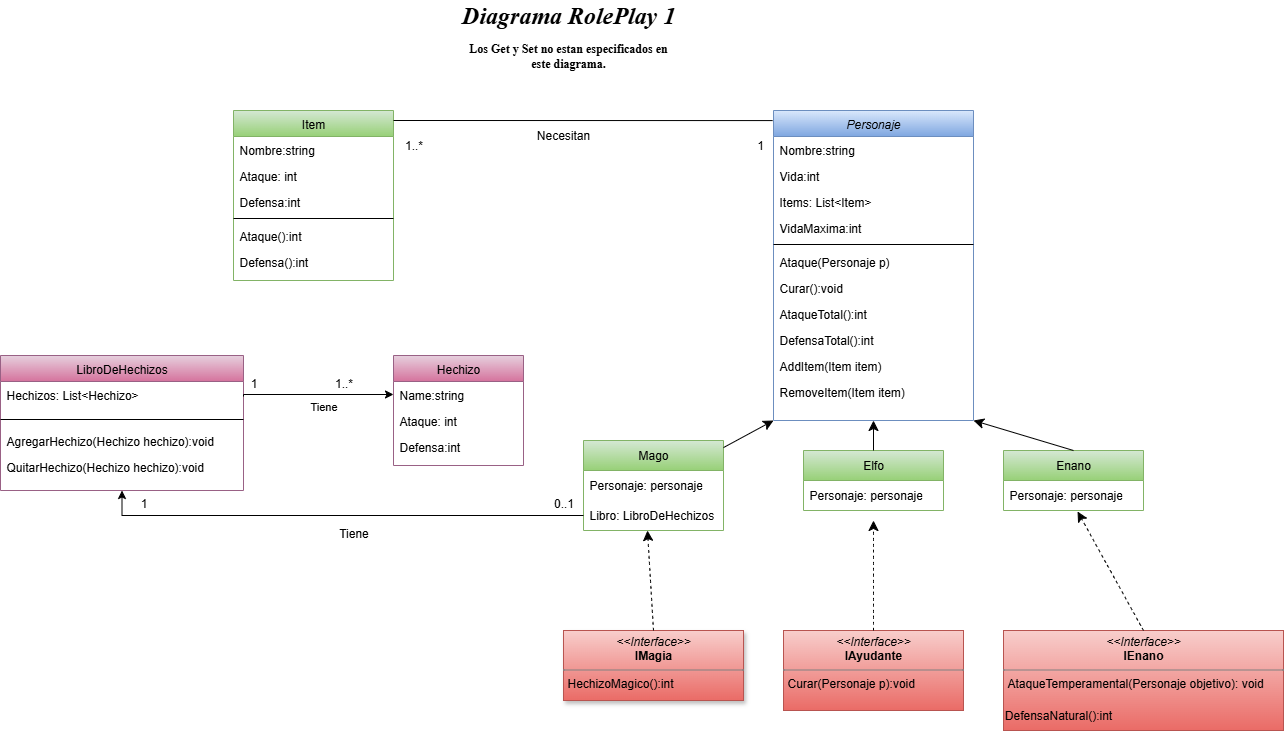

The diagram above was exported from draw.io. Its source (the exported page's mxGraphModel, read from the mxfile embedded in the PNG):
<mxGraphModel dx="2253" dy="743" grid="1" gridSize="10" guides="1" tooltips="1" connect="1" arrows="1" fold="1" page="1" pageScale="1" pageWidth="827" pageHeight="1169" math="0" shadow="0">
  <root>
    <mxCell id="WIyWlLk6GJQsqaUBKTNV-0" />
    <mxCell id="WIyWlLk6GJQsqaUBKTNV-1" parent="WIyWlLk6GJQsqaUBKTNV-0" />
    <mxCell id="zkfFHV4jXpPFQw0GAbJ--0" value="Personaje" style="swimlane;fontStyle=2;align=center;verticalAlign=top;childLayout=stackLayout;horizontal=1;startSize=26;horizontalStack=0;resizeParent=1;resizeLast=0;collapsible=1;marginBottom=0;rounded=0;shadow=0;strokeWidth=1;fillColor=#dae8fc;gradientColor=#7ea6e0;strokeColor=#6c8ebf;" parent="WIyWlLk6GJQsqaUBKTNV-1" vertex="1">
      <mxGeometry x="210" y="170" width="200" height="310" as="geometry">
        <mxRectangle x="230" y="140" width="160" height="26" as="alternateBounds" />
      </mxGeometry>
    </mxCell>
    <mxCell id="zkfFHV4jXpPFQw0GAbJ--1" value="Nombre:string&#10;" style="text;align=left;verticalAlign=top;spacingLeft=4;spacingRight=4;overflow=hidden;rotatable=0;points=[[0,0.5],[1,0.5]];portConstraint=eastwest;" parent="zkfFHV4jXpPFQw0GAbJ--0" vertex="1">
      <mxGeometry y="26" width="200" height="26" as="geometry" />
    </mxCell>
    <mxCell id="zkfFHV4jXpPFQw0GAbJ--2" value="Vida:int&#10;" style="text;align=left;verticalAlign=top;spacingLeft=4;spacingRight=4;overflow=hidden;rotatable=0;points=[[0,0.5],[1,0.5]];portConstraint=eastwest;rounded=0;shadow=0;html=0;" parent="zkfFHV4jXpPFQw0GAbJ--0" vertex="1">
      <mxGeometry y="52" width="200" height="26" as="geometry" />
    </mxCell>
    <mxCell id="zkfFHV4jXpPFQw0GAbJ--3" value="Items: List&lt;Item&gt;&#10;&#10;" style="text;align=left;verticalAlign=top;spacingLeft=4;spacingRight=4;overflow=hidden;rotatable=0;points=[[0,0.5],[1,0.5]];portConstraint=eastwest;rounded=0;shadow=0;html=0;" parent="zkfFHV4jXpPFQw0GAbJ--0" vertex="1">
      <mxGeometry y="78" width="200" height="26" as="geometry" />
    </mxCell>
    <mxCell id="XQ9EezWT6CagQ6ue9p2Z-5" value="VidaMaxima:int" style="text;align=left;verticalAlign=top;spacingLeft=4;spacingRight=4;overflow=hidden;rotatable=0;points=[[0,0.5],[1,0.5]];portConstraint=eastwest;rounded=0;shadow=0;html=0;" parent="zkfFHV4jXpPFQw0GAbJ--0" vertex="1">
      <mxGeometry y="104" width="200" height="26" as="geometry" />
    </mxCell>
    <mxCell id="zkfFHV4jXpPFQw0GAbJ--4" value="" style="line;html=1;strokeWidth=1;align=left;verticalAlign=middle;spacingTop=-1;spacingLeft=3;spacingRight=3;rotatable=0;labelPosition=right;points=[];portConstraint=eastwest;" parent="zkfFHV4jXpPFQw0GAbJ--0" vertex="1">
      <mxGeometry y="130" width="200" height="8" as="geometry" />
    </mxCell>
    <mxCell id="zkfFHV4jXpPFQw0GAbJ--5" value="Ataque(Personaje p)&#10;" style="text;align=left;verticalAlign=top;spacingLeft=4;spacingRight=4;overflow=hidden;rotatable=0;points=[[0,0.5],[1,0.5]];portConstraint=eastwest;" parent="zkfFHV4jXpPFQw0GAbJ--0" vertex="1">
      <mxGeometry y="138" width="200" height="26" as="geometry" />
    </mxCell>
    <mxCell id="FnUlzrm2GhZAMEqJ_tdn-0" value="Curar():void" style="text;align=left;verticalAlign=top;spacingLeft=4;spacingRight=4;overflow=hidden;rotatable=0;points=[[0,0.5],[1,0.5]];portConstraint=eastwest;" parent="zkfFHV4jXpPFQw0GAbJ--0" vertex="1">
      <mxGeometry y="164" width="200" height="26" as="geometry" />
    </mxCell>
    <mxCell id="FnUlzrm2GhZAMEqJ_tdn-1" value="AtaqueTotal():int&#10;" style="text;align=left;verticalAlign=top;spacingLeft=4;spacingRight=4;overflow=hidden;rotatable=0;points=[[0,0.5],[1,0.5]];portConstraint=eastwest;" parent="zkfFHV4jXpPFQw0GAbJ--0" vertex="1">
      <mxGeometry y="190" width="200" height="26" as="geometry" />
    </mxCell>
    <mxCell id="FnUlzrm2GhZAMEqJ_tdn-2" value="DefensaTotal():int&#10;" style="text;align=left;verticalAlign=top;spacingLeft=4;spacingRight=4;overflow=hidden;rotatable=0;points=[[0,0.5],[1,0.5]];portConstraint=eastwest;" parent="zkfFHV4jXpPFQw0GAbJ--0" vertex="1">
      <mxGeometry y="216" width="200" height="26" as="geometry" />
    </mxCell>
    <mxCell id="FnUlzrm2GhZAMEqJ_tdn-3" value="AddItem(Item item)&#10;" style="text;align=left;verticalAlign=top;spacingLeft=4;spacingRight=4;overflow=hidden;rotatable=0;points=[[0,0.5],[1,0.5]];portConstraint=eastwest;" parent="zkfFHV4jXpPFQw0GAbJ--0" vertex="1">
      <mxGeometry y="242" width="200" height="26" as="geometry" />
    </mxCell>
    <mxCell id="RCGQfx5wpoE251y4QvMn-1" value="RemoveItem(Item item)&#10;" style="text;align=left;verticalAlign=top;spacingLeft=4;spacingRight=4;overflow=hidden;rotatable=0;points=[[0,0.5],[1,0.5]];portConstraint=eastwest;" vertex="1" parent="zkfFHV4jXpPFQw0GAbJ--0">
      <mxGeometry y="268" width="200" height="26" as="geometry" />
    </mxCell>
    <mxCell id="zkfFHV4jXpPFQw0GAbJ--17" value="Item" style="swimlane;fontStyle=0;align=center;verticalAlign=top;childLayout=stackLayout;horizontal=1;startSize=26;horizontalStack=0;resizeParent=1;resizeLast=0;collapsible=1;marginBottom=0;rounded=0;shadow=0;strokeWidth=1;fillColor=#d5e8d4;strokeColor=#82b366;gradientColor=#97d077;" parent="WIyWlLk6GJQsqaUBKTNV-1" vertex="1">
      <mxGeometry x="-330" y="170" width="160" height="170" as="geometry">
        <mxRectangle x="550" y="140" width="160" height="26" as="alternateBounds" />
      </mxGeometry>
    </mxCell>
    <mxCell id="zkfFHV4jXpPFQw0GAbJ--22" value="Nombre:string&#10;" style="text;align=left;verticalAlign=top;spacingLeft=4;spacingRight=4;overflow=hidden;rotatable=0;points=[[0,0.5],[1,0.5]];portConstraint=eastwest;rounded=0;shadow=0;html=0;" parent="zkfFHV4jXpPFQw0GAbJ--17" vertex="1">
      <mxGeometry y="26" width="160" height="26" as="geometry" />
    </mxCell>
    <mxCell id="FnUlzrm2GhZAMEqJ_tdn-5" value="Ataque: int" style="text;align=left;verticalAlign=top;spacingLeft=4;spacingRight=4;overflow=hidden;rotatable=0;points=[[0,0.5],[1,0.5]];portConstraint=eastwest;rounded=0;shadow=0;html=0;" parent="zkfFHV4jXpPFQw0GAbJ--17" vertex="1">
      <mxGeometry y="52" width="160" height="26" as="geometry" />
    </mxCell>
    <mxCell id="FnUlzrm2GhZAMEqJ_tdn-6" value="Defensa:int" style="text;align=left;verticalAlign=top;spacingLeft=4;spacingRight=4;overflow=hidden;rotatable=0;points=[[0,0.5],[1,0.5]];portConstraint=eastwest;rounded=0;shadow=0;html=0;" parent="zkfFHV4jXpPFQw0GAbJ--17" vertex="1">
      <mxGeometry y="78" width="160" height="26" as="geometry" />
    </mxCell>
    <mxCell id="zkfFHV4jXpPFQw0GAbJ--23" value="" style="line;html=1;strokeWidth=1;align=left;verticalAlign=middle;spacingTop=-1;spacingLeft=3;spacingRight=3;rotatable=0;labelPosition=right;points=[];portConstraint=eastwest;" parent="zkfFHV4jXpPFQw0GAbJ--17" vertex="1">
      <mxGeometry y="104" width="160" height="8" as="geometry" />
    </mxCell>
    <mxCell id="FnUlzrm2GhZAMEqJ_tdn-12" value="Ataque():int" style="text;align=left;verticalAlign=top;spacingLeft=4;spacingRight=4;overflow=hidden;rotatable=0;points=[[0,0.5],[1,0.5]];portConstraint=eastwest;" parent="zkfFHV4jXpPFQw0GAbJ--17" vertex="1">
      <mxGeometry y="112" width="160" height="26" as="geometry" />
    </mxCell>
    <mxCell id="FnUlzrm2GhZAMEqJ_tdn-13" value="Defensa():int" style="text;align=left;verticalAlign=top;spacingLeft=4;spacingRight=4;overflow=hidden;rotatable=0;points=[[0,0.5],[1,0.5]];portConstraint=eastwest;" parent="zkfFHV4jXpPFQw0GAbJ--17" vertex="1">
      <mxGeometry y="138" width="160" height="26" as="geometry" />
    </mxCell>
    <mxCell id="FnUlzrm2GhZAMEqJ_tdn-7" value="&lt;font style=&quot;font-size: 12px;&quot; face=&quot;Times New Roman&quot;&gt;&lt;b style=&quot;&quot;&gt;Los Get y Set no estan especificados en este diagrama.&lt;/b&gt;&lt;/font&gt;" style="text;html=1;align=center;verticalAlign=middle;whiteSpace=wrap;rounded=0;" parent="WIyWlLk6GJQsqaUBKTNV-1" vertex="1">
      <mxGeometry x="-103" y="70" width="216" height="90" as="geometry" />
    </mxCell>
    <mxCell id="6f_ZdH4_u663LapcMbie-2" value="Hechizo" style="swimlane;fontStyle=0;align=center;verticalAlign=top;childLayout=stackLayout;horizontal=1;startSize=26;horizontalStack=0;resizeParent=1;resizeLast=0;collapsible=1;marginBottom=0;rounded=0;shadow=0;strokeWidth=1;fillColor=#e6d0de;gradientColor=#d5739d;strokeColor=#996185;" parent="WIyWlLk6GJQsqaUBKTNV-1" vertex="1">
      <mxGeometry x="-170" y="415" width="130" height="110" as="geometry">
        <mxRectangle x="550" y="140" width="160" height="26" as="alternateBounds" />
      </mxGeometry>
    </mxCell>
    <mxCell id="6f_ZdH4_u663LapcMbie-3" value="Name:string&#10;" style="text;align=left;verticalAlign=top;spacingLeft=4;spacingRight=4;overflow=hidden;rotatable=0;points=[[0,0.5],[1,0.5]];portConstraint=eastwest;rounded=0;shadow=0;html=0;" parent="6f_ZdH4_u663LapcMbie-2" vertex="1">
      <mxGeometry y="26" width="130" height="26" as="geometry" />
    </mxCell>
    <mxCell id="6f_ZdH4_u663LapcMbie-4" value="Ataque: int" style="text;align=left;verticalAlign=top;spacingLeft=4;spacingRight=4;overflow=hidden;rotatable=0;points=[[0,0.5],[1,0.5]];portConstraint=eastwest;rounded=0;shadow=0;html=0;" parent="6f_ZdH4_u663LapcMbie-2" vertex="1">
      <mxGeometry y="52" width="130" height="26" as="geometry" />
    </mxCell>
    <mxCell id="6f_ZdH4_u663LapcMbie-5" value="Defensa:int" style="text;align=left;verticalAlign=top;spacingLeft=4;spacingRight=4;overflow=hidden;rotatable=0;points=[[0,0.5],[1,0.5]];portConstraint=eastwest;rounded=0;shadow=0;html=0;" parent="6f_ZdH4_u663LapcMbie-2" vertex="1">
      <mxGeometry y="78" width="130" height="26" as="geometry" />
    </mxCell>
    <mxCell id="6f_ZdH4_u663LapcMbie-9" value="LibroDeHechizos" style="swimlane;fontStyle=0;align=center;verticalAlign=top;childLayout=stackLayout;horizontal=1;startSize=26;horizontalStack=0;resizeParent=1;resizeLast=0;collapsible=1;marginBottom=0;rounded=0;shadow=0;strokeWidth=1;fillColor=#e6d0de;gradientColor=#d5739d;strokeColor=#996185;" parent="WIyWlLk6GJQsqaUBKTNV-1" vertex="1">
      <mxGeometry x="-563" y="415" width="243" height="135" as="geometry">
        <mxRectangle x="550" y="140" width="160" height="26" as="alternateBounds" />
      </mxGeometry>
    </mxCell>
    <mxCell id="6f_ZdH4_u663LapcMbie-10" value="Hechizos: List&lt;Hechizo&gt;" style="text;align=left;verticalAlign=top;spacingLeft=4;spacingRight=4;overflow=hidden;rotatable=0;points=[[0,0.5],[1,0.5]];portConstraint=eastwest;rounded=0;shadow=0;html=0;" parent="6f_ZdH4_u663LapcMbie-9" vertex="1">
      <mxGeometry y="26" width="243" height="30" as="geometry" />
    </mxCell>
    <mxCell id="6f_ZdH4_u663LapcMbie-13" value="" style="line;html=1;strokeWidth=1;align=left;verticalAlign=middle;spacingTop=-1;spacingLeft=3;spacingRight=3;rotatable=0;labelPosition=right;points=[];portConstraint=eastwest;" parent="6f_ZdH4_u663LapcMbie-9" vertex="1">
      <mxGeometry y="56" width="243" height="16" as="geometry" />
    </mxCell>
    <mxCell id="6f_ZdH4_u663LapcMbie-16" value="AgregarHechizo(Hechizo hechizo):void" style="text;align=left;verticalAlign=top;spacingLeft=4;spacingRight=4;overflow=hidden;rotatable=0;points=[[0,0.5],[1,0.5]];portConstraint=eastwest;" parent="6f_ZdH4_u663LapcMbie-9" vertex="1">
      <mxGeometry y="72" width="243" height="26" as="geometry" />
    </mxCell>
    <mxCell id="6f_ZdH4_u663LapcMbie-15" value="QuitarHechizo(Hechizo hechizo):void" style="text;align=left;verticalAlign=top;spacingLeft=4;spacingRight=4;overflow=hidden;rotatable=0;points=[[0,0.5],[1,0.5]];portConstraint=eastwest;" parent="6f_ZdH4_u663LapcMbie-9" vertex="1">
      <mxGeometry y="98" width="243" height="26" as="geometry" />
    </mxCell>
    <mxCell id="FbfV02s0mxsZ4ODlSx79-2" value="&lt;font face=&quot;Times New Roman&quot; style=&quot;font-size: 24px;&quot;&gt;&lt;b style=&quot;&quot;&gt;&lt;i style=&quot;&quot;&gt;Diagrama RolePlay 1&lt;/i&gt;&lt;/b&gt;&lt;/font&gt;" style="text;html=1;align=center;verticalAlign=middle;whiteSpace=wrap;rounded=0;" parent="WIyWlLk6GJQsqaUBKTNV-1" vertex="1">
      <mxGeometry x="-220" y="60" width="450" height="30" as="geometry" />
    </mxCell>
    <mxCell id="4MIZnqVAmgtGZ6XJjz_k-7" value="Mago" style="swimlane;fontStyle=0;childLayout=stackLayout;horizontal=1;startSize=30;horizontalStack=0;resizeParent=1;resizeParentMax=0;resizeLast=0;collapsible=1;marginBottom=0;whiteSpace=wrap;html=1;fillColor=#d5e8d4;gradientColor=#97d077;strokeColor=#82b366;" parent="WIyWlLk6GJQsqaUBKTNV-1" vertex="1">
      <mxGeometry x="20" y="500" width="140" height="90" as="geometry" />
    </mxCell>
    <mxCell id="4MIZnqVAmgtGZ6XJjz_k-8" value="Personaje: personaje" style="text;align=left;verticalAlign=middle;spacingLeft=4;spacingRight=4;overflow=hidden;points=[[0,0.5],[1,0.5]];portConstraint=eastwest;rotatable=0;whiteSpace=wrap;html=1;" parent="4MIZnqVAmgtGZ6XJjz_k-7" vertex="1">
      <mxGeometry y="30" width="140" height="30" as="geometry" />
    </mxCell>
    <mxCell id="RCGQfx5wpoE251y4QvMn-0" value="Libro: LibroDeHechizos" style="text;align=left;verticalAlign=middle;spacingLeft=4;spacingRight=4;overflow=hidden;points=[[0,0.5],[1,0.5]];portConstraint=eastwest;rotatable=0;whiteSpace=wrap;html=1;" vertex="1" parent="4MIZnqVAmgtGZ6XJjz_k-7">
      <mxGeometry y="60" width="140" height="30" as="geometry" />
    </mxCell>
    <mxCell id="4MIZnqVAmgtGZ6XJjz_k-11" value="&lt;span style=&quot;font-weight: normal;&quot;&gt;Elfo&lt;/span&gt;" style="swimlane;fontStyle=1;childLayout=stackLayout;horizontal=1;startSize=30;horizontalStack=0;resizeParent=1;resizeParentMax=0;resizeLast=0;collapsible=1;marginBottom=0;whiteSpace=wrap;html=1;fillColor=#d5e8d4;gradientColor=#97d077;strokeColor=#82b366;" parent="WIyWlLk6GJQsqaUBKTNV-1" vertex="1">
      <mxGeometry x="240" y="510" width="140" height="60" as="geometry" />
    </mxCell>
    <mxCell id="4MIZnqVAmgtGZ6XJjz_k-12" value="Personaje: personaje" style="text;strokeColor=none;fillColor=none;align=left;verticalAlign=middle;spacingLeft=4;spacingRight=4;overflow=hidden;points=[[0,0.5],[1,0.5]];portConstraint=eastwest;rotatable=0;whiteSpace=wrap;html=1;" parent="4MIZnqVAmgtGZ6XJjz_k-11" vertex="1">
      <mxGeometry y="30" width="140" height="30" as="geometry" />
    </mxCell>
    <mxCell id="4MIZnqVAmgtGZ6XJjz_k-15" value="Enano" style="swimlane;fontStyle=0;childLayout=stackLayout;horizontal=1;startSize=30;horizontalStack=0;resizeParent=1;resizeParentMax=0;resizeLast=0;collapsible=1;marginBottom=0;whiteSpace=wrap;html=1;fillColor=#d5e8d4;gradientColor=#97d077;strokeColor=#82b366;" parent="WIyWlLk6GJQsqaUBKTNV-1" vertex="1">
      <mxGeometry x="440" y="510" width="140" height="60" as="geometry" />
    </mxCell>
    <mxCell id="4MIZnqVAmgtGZ6XJjz_k-16" value="Personaje: personaje" style="text;strokeColor=none;fillColor=none;align=left;verticalAlign=middle;spacingLeft=4;spacingRight=4;overflow=hidden;points=[[0,0.5],[1,0.5]];portConstraint=eastwest;rotatable=0;whiteSpace=wrap;html=1;" parent="4MIZnqVAmgtGZ6XJjz_k-15" vertex="1">
      <mxGeometry y="30" width="140" height="30" as="geometry" />
    </mxCell>
    <mxCell id="FbfV02s0mxsZ4ODlSx79-4" value="Necesitan" style="text;html=1;align=center;verticalAlign=middle;whiteSpace=wrap;rounded=0;" parent="WIyWlLk6GJQsqaUBKTNV-1" vertex="1">
      <mxGeometry x="-30" y="180" width="60" height="30" as="geometry" />
    </mxCell>
    <mxCell id="FbfV02s0mxsZ4ODlSx79-5" value="1..*" style="text;html=1;align=center;verticalAlign=middle;resizable=0;points=[];autosize=1;strokeColor=none;fillColor=none;" parent="WIyWlLk6GJQsqaUBKTNV-1" vertex="1">
      <mxGeometry x="-170" y="190" width="40" height="30" as="geometry" />
    </mxCell>
    <mxCell id="4MIZnqVAmgtGZ6XJjz_k-26" value="" style="endArrow=none;html=1;rounded=0;entryX=0.002;entryY=0.079;entryDx=0;entryDy=0;entryPerimeter=0;exitX=1.008;exitY=0.125;exitDx=0;exitDy=0;exitPerimeter=0;" parent="WIyWlLk6GJQsqaUBKTNV-1" edge="1">
      <mxGeometry width="50" height="50" relative="1" as="geometry">
        <mxPoint x="-169.9999999999998" y="180" as="sourcePoint" />
        <mxPoint x="209.1200000000001" y="180.08000000000015" as="targetPoint" />
      </mxGeometry>
    </mxCell>
    <mxCell id="FbfV02s0mxsZ4ODlSx79-15" value="&amp;nbsp;1" style="text;html=1;align=center;verticalAlign=middle;resizable=0;points=[];autosize=1;strokeColor=none;fillColor=none;" parent="WIyWlLk6GJQsqaUBKTNV-1" vertex="1">
      <mxGeometry x="180" y="190" width="30" height="30" as="geometry" />
    </mxCell>
    <mxCell id="UbDmr24zF6M0BFo9jhsd-0" style="edgeStyle=none;curved=1;rounded=0;orthogonalLoop=1;jettySize=auto;html=1;entryX=0;entryY=1;entryDx=0;entryDy=0;fontSize=12;startSize=8;endSize=8;" parent="WIyWlLk6GJQsqaUBKTNV-1" source="4MIZnqVAmgtGZ6XJjz_k-7" target="zkfFHV4jXpPFQw0GAbJ--0" edge="1">
      <mxGeometry relative="1" as="geometry">
        <mxPoint x="208.20000000000005" y="491.42999999999995" as="targetPoint" />
      </mxGeometry>
    </mxCell>
    <mxCell id="UbDmr24zF6M0BFo9jhsd-6" value="&lt;p style=&quot;margin:0px;margin-top:4px;text-align:center;&quot;&gt;&lt;i&gt;&amp;lt;&amp;lt;Interface&amp;gt;&amp;gt;&lt;/i&gt;&lt;br&gt;&lt;b&gt;IMagia&lt;/b&gt;&lt;/p&gt;&lt;hr size=&quot;1&quot; style=&quot;border-style:solid;&quot;&gt;&lt;p style=&quot;margin:0px;margin-left:4px;&quot;&gt;HechizoMagico():int&lt;/p&gt;&lt;p style=&quot;margin:0px;margin-left:4px;&quot;&gt;&lt;br&gt;&lt;/p&gt;" style="verticalAlign=top;align=left;overflow=fill;html=1;whiteSpace=wrap;fillColor=#f8cecc;gradientColor=#ea6b66;strokeColor=#b85450;rounded=0;glass=0;shadow=1;" parent="WIyWlLk6GJQsqaUBKTNV-1" vertex="1">
      <mxGeometry y="690" width="180" height="70" as="geometry" />
    </mxCell>
    <mxCell id="UbDmr24zF6M0BFo9jhsd-7" value="&lt;p style=&quot;margin:0px;margin-top:4px;text-align:center;&quot;&gt;&lt;i&gt;&amp;lt;&amp;lt;Interface&amp;gt;&amp;gt;&lt;/i&gt;&lt;br&gt;&lt;b&gt;IAyudante&lt;/b&gt;&lt;/p&gt;&lt;hr size=&quot;1&quot; style=&quot;border-style:solid;&quot;&gt;&lt;p style=&quot;margin:0px;margin-left:4px;&quot;&gt;Curar(Personaje p):void&lt;/p&gt;" style="verticalAlign=top;align=left;overflow=fill;html=1;whiteSpace=wrap;fillColor=#f8cecc;gradientColor=#ea6b66;strokeColor=#b85450;" parent="WIyWlLk6GJQsqaUBKTNV-1" vertex="1">
      <mxGeometry x="220" y="690" width="180" height="80" as="geometry" />
    </mxCell>
    <mxCell id="UbDmr24zF6M0BFo9jhsd-8" value="&lt;p style=&quot;margin:0px;margin-top:4px;text-align:center;&quot;&gt;&lt;i&gt;&amp;lt;&amp;lt;Interface&amp;gt;&amp;gt;&lt;/i&gt;&lt;br&gt;&lt;b&gt;IEnano&lt;/b&gt;&lt;/p&gt;&lt;hr size=&quot;1&quot; style=&quot;border-style:solid;&quot;&gt;&lt;p style=&quot;margin:0px;margin-left:4px;&quot;&gt;AtaqueTemperamental(Personaje objetivo): void&lt;br&gt;&lt;/p&gt;" style="verticalAlign=top;align=left;overflow=fill;html=1;whiteSpace=wrap;fillColor=#f8cecc;gradientColor=#ea6b66;strokeColor=#b85450;" parent="WIyWlLk6GJQsqaUBKTNV-1" vertex="1">
      <mxGeometry x="440" y="690" width="280" height="100" as="geometry" />
    </mxCell>
    <mxCell id="UbDmr24zF6M0BFo9jhsd-10" value="" style="endArrow=classic;html=1;rounded=0;fontSize=12;startSize=8;endSize=8;curved=1;entryX=0.5;entryY=1;entryDx=0;entryDy=0;exitX=0.5;exitY=0;exitDx=0;exitDy=0;" parent="WIyWlLk6GJQsqaUBKTNV-1" source="4MIZnqVAmgtGZ6XJjz_k-11" target="zkfFHV4jXpPFQw0GAbJ--0" edge="1">
      <mxGeometry width="50" height="50" relative="1" as="geometry">
        <mxPoint x="-50" y="590" as="sourcePoint" />
        <mxPoint x="311" y="490.98799999999994" as="targetPoint" />
      </mxGeometry>
    </mxCell>
    <mxCell id="UbDmr24zF6M0BFo9jhsd-11" value="" style="endArrow=classic;html=1;rounded=0;fontSize=12;startSize=8;endSize=8;curved=1;exitX=0.5;exitY=0;exitDx=0;exitDy=0;" parent="WIyWlLk6GJQsqaUBKTNV-1" source="4MIZnqVAmgtGZ6XJjz_k-15" edge="1">
      <mxGeometry width="50" height="50" relative="1" as="geometry">
        <mxPoint x="380" y="551" as="sourcePoint" />
        <mxPoint x="410" y="480" as="targetPoint" />
      </mxGeometry>
    </mxCell>
    <mxCell id="UbDmr24zF6M0BFo9jhsd-13" value="" style="endArrow=classic;html=1;rounded=0;fontSize=12;startSize=8;endSize=8;curved=1;exitX=0.5;exitY=0;exitDx=0;exitDy=0;dashed=1;entryX=0.457;entryY=1;entryDx=0;entryDy=0;entryPerimeter=0;" parent="WIyWlLk6GJQsqaUBKTNV-1" source="UbDmr24zF6M0BFo9jhsd-6" target="RCGQfx5wpoE251y4QvMn-0" edge="1">
      <mxGeometry width="50" height="50" relative="1" as="geometry">
        <mxPoint x="65" y="670" as="sourcePoint" />
        <mxPoint x="100" y="580" as="targetPoint" />
        <Array as="points" />
      </mxGeometry>
    </mxCell>
    <mxCell id="UbDmr24zF6M0BFo9jhsd-15" value="" style="endArrow=classic;html=1;rounded=0;fontSize=12;startSize=8;endSize=8;curved=1;exitX=0.5;exitY=0;exitDx=0;exitDy=0;dashed=1;" parent="WIyWlLk6GJQsqaUBKTNV-1" source="UbDmr24zF6M0BFo9jhsd-7" edge="1">
      <mxGeometry width="50" height="50" relative="1" as="geometry">
        <mxPoint x="110" y="728" as="sourcePoint" />
        <mxPoint x="310" y="580" as="targetPoint" />
        <Array as="points" />
      </mxGeometry>
    </mxCell>
    <mxCell id="UbDmr24zF6M0BFo9jhsd-16" value="" style="endArrow=classic;html=1;rounded=0;fontSize=12;startSize=8;endSize=8;curved=1;exitX=0.5;exitY=0;exitDx=0;exitDy=0;entryX=0.529;entryY=1.033;entryDx=0;entryDy=0;entryPerimeter=0;dashed=1;" parent="WIyWlLk6GJQsqaUBKTNV-1" source="UbDmr24zF6M0BFo9jhsd-8" target="4MIZnqVAmgtGZ6XJjz_k-16" edge="1">
      <mxGeometry width="50" height="50" relative="1" as="geometry">
        <mxPoint x="550" y="758" as="sourcePoint" />
        <mxPoint x="554" y="640" as="targetPoint" />
        <Array as="points" />
      </mxGeometry>
    </mxCell>
    <mxCell id="XQ9EezWT6CagQ6ue9p2Z-4" value="DefensaNatural():int" style="text;html=1;align=center;verticalAlign=middle;whiteSpace=wrap;rounded=0;" parent="WIyWlLk6GJQsqaUBKTNV-1" vertex="1">
      <mxGeometry x="440" y="760" width="110" height="30" as="geometry" />
    </mxCell>
    <mxCell id="RCGQfx5wpoE251y4QvMn-4" style="edgeStyle=orthogonalEdgeStyle;rounded=0;orthogonalLoop=1;jettySize=auto;html=1;exitX=1;exitY=0.5;exitDx=0;exitDy=0;entryX=0;entryY=0.5;entryDx=0;entryDy=0;" edge="1" parent="WIyWlLk6GJQsqaUBKTNV-1" source="6f_ZdH4_u663LapcMbie-10" target="6f_ZdH4_u663LapcMbie-3">
      <mxGeometry relative="1" as="geometry">
        <mxPoint x="-200" y="460" as="targetPoint" />
        <Array as="points">
          <mxPoint x="-320" y="454" />
        </Array>
      </mxGeometry>
    </mxCell>
    <mxCell id="RCGQfx5wpoE251y4QvMn-5" value="Tiene" style="edgeLabel;html=1;align=center;verticalAlign=middle;resizable=0;points=[];" vertex="1" connectable="0" parent="RCGQfx5wpoE251y4QvMn-4">
      <mxGeometry x="0.1646" y="-1" relative="1" as="geometry">
        <mxPoint x="-8" y="10" as="offset" />
      </mxGeometry>
    </mxCell>
    <mxCell id="RCGQfx5wpoE251y4QvMn-6" value="1..*" style="text;html=1;align=center;verticalAlign=middle;resizable=0;points=[];autosize=1;strokeColor=none;fillColor=none;" vertex="1" parent="WIyWlLk6GJQsqaUBKTNV-1">
      <mxGeometry x="-240" y="428" width="40" height="30" as="geometry" />
    </mxCell>
    <mxCell id="RCGQfx5wpoE251y4QvMn-7" value="1" style="text;html=1;align=center;verticalAlign=middle;resizable=0;points=[];autosize=1;strokeColor=none;fillColor=none;" vertex="1" parent="WIyWlLk6GJQsqaUBKTNV-1">
      <mxGeometry x="-325" y="428" width="30" height="30" as="geometry" />
    </mxCell>
    <mxCell id="RCGQfx5wpoE251y4QvMn-8" style="edgeStyle=orthogonalEdgeStyle;rounded=0;orthogonalLoop=1;jettySize=auto;html=1;exitX=0;exitY=0.5;exitDx=0;exitDy=0;entryX=0.5;entryY=1;entryDx=0;entryDy=0;" edge="1" parent="WIyWlLk6GJQsqaUBKTNV-1" source="RCGQfx5wpoE251y4QvMn-0" target="6f_ZdH4_u663LapcMbie-9">
      <mxGeometry relative="1" as="geometry" />
    </mxCell>
    <mxCell id="RCGQfx5wpoE251y4QvMn-9" value="1" style="text;html=1;align=center;verticalAlign=middle;resizable=0;points=[];autosize=1;strokeColor=none;fillColor=none;" vertex="1" parent="WIyWlLk6GJQsqaUBKTNV-1">
      <mxGeometry x="-435" y="548" width="30" height="30" as="geometry" />
    </mxCell>
    <mxCell id="RCGQfx5wpoE251y4QvMn-10" value="0..1" style="text;html=1;align=center;verticalAlign=middle;resizable=0;points=[];autosize=1;strokeColor=none;fillColor=none;" vertex="1" parent="WIyWlLk6GJQsqaUBKTNV-1">
      <mxGeometry x="-20" y="548" width="40" height="30" as="geometry" />
    </mxCell>
    <mxCell id="RCGQfx5wpoE251y4QvMn-11" value="Tiene" style="text;html=1;align=center;verticalAlign=middle;resizable=0;points=[];autosize=1;strokeColor=none;fillColor=none;" vertex="1" parent="WIyWlLk6GJQsqaUBKTNV-1">
      <mxGeometry x="-235" y="578" width="50" height="30" as="geometry" />
    </mxCell>
  </root>
</mxGraphModel>